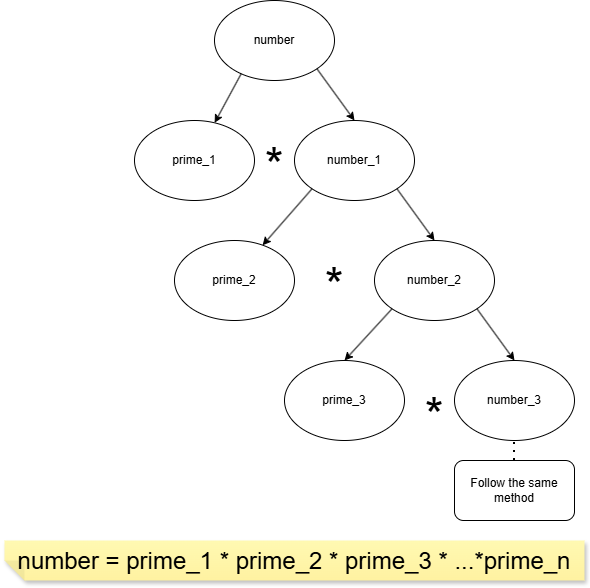

The diagram above was exported from draw.io. Its source (the exported page's mxGraphModel, read from the mxfile embedded in the PNG):
<mxGraphModel dx="1406" dy="860" grid="0" gridSize="10" guides="1" tooltips="1" connect="1" arrows="1" fold="1" page="1" pageScale="1" pageWidth="1654" pageHeight="2336" background="#ffffff" math="0" shadow="0">
  <root>
    <mxCell id="0" />
    <mxCell id="1" parent="0" />
    <mxCell id="I2K0alYBuX9nInc0_7_X-2" parent="1" style="ellipse;whiteSpace=wrap;html=1;" value="number" vertex="1">
      <mxGeometry height="80" width="120" x="560" y="200" as="geometry" />
    </mxCell>
    <mxCell id="I2K0alYBuX9nInc0_7_X-3" parent="1" style="ellipse;whiteSpace=wrap;html=1;" value="prime_1" vertex="1">
      <mxGeometry height="80" width="120" x="480" y="320" as="geometry" />
    </mxCell>
    <mxCell id="I2K0alYBuX9nInc0_7_X-6" edge="1" parent="1" source="I2K0alYBuX9nInc0_7_X-2" style="endArrow=classic;html=1;rounded=0;exitX=0.223;exitY=0.914;exitDx=0;exitDy=0;exitPerimeter=0;" target="I2K0alYBuX9nInc0_7_X-3" value="">
      <mxGeometry height="50" relative="1" width="50" as="geometry">
        <mxPoint x="584" y="257" as="sourcePoint" />
        <mxPoint x="410" y="370" as="targetPoint" />
      </mxGeometry>
    </mxCell>
    <mxCell id="I2K0alYBuX9nInc0_7_X-7" parent="1" style="ellipse;whiteSpace=wrap;html=1;" value="number_1" vertex="1">
      <mxGeometry height="80" width="120" x="640" y="320" as="geometry" />
    </mxCell>
    <mxCell id="I2K0alYBuX9nInc0_7_X-8" edge="1" parent="1" source="I2K0alYBuX9nInc0_7_X-2" style="endArrow=classic;html=1;rounded=0;exitX=1;exitY=1;exitDx=0;exitDy=0;entryX=0.5;entryY=0;entryDx=0;entryDy=0;" target="I2K0alYBuX9nInc0_7_X-7" value="">
      <mxGeometry height="50" relative="1" width="50" as="geometry">
        <mxPoint x="710" y="290" as="sourcePoint" />
        <mxPoint x="760" y="240" as="targetPoint" />
      </mxGeometry>
    </mxCell>
    <mxCell id="I2K0alYBuX9nInc0_7_X-9" parent="1" style="ellipse;whiteSpace=wrap;html=1;" value="number_2" vertex="1">
      <mxGeometry height="80" width="120" x="720" y="440" as="geometry" />
    </mxCell>
    <mxCell id="I2K0alYBuX9nInc0_7_X-10" parent="1" style="ellipse;whiteSpace=wrap;html=1;" value="prime_2" vertex="1">
      <mxGeometry height="80" width="120" x="520" y="440" as="geometry" />
    </mxCell>
    <mxCell id="I2K0alYBuX9nInc0_7_X-11" edge="1" parent="1" source="I2K0alYBuX9nInc0_7_X-7" style="endArrow=classic;html=1;rounded=0;exitX=0;exitY=1;exitDx=0;exitDy=0;entryX=0.734;entryY=0.06;entryDx=0;entryDy=0;entryPerimeter=0;" target="I2K0alYBuX9nInc0_7_X-10" value="">
      <mxGeometry height="50" relative="1" width="50" as="geometry">
        <mxPoint x="660" y="470" as="sourcePoint" />
        <mxPoint x="710" y="420" as="targetPoint" />
      </mxGeometry>
    </mxCell>
    <mxCell id="I2K0alYBuX9nInc0_7_X-12" edge="1" parent="1" source="I2K0alYBuX9nInc0_7_X-7" style="endArrow=classic;html=1;rounded=0;exitX=1;exitY=1;exitDx=0;exitDy=0;entryX=0.5;entryY=0;entryDx=0;entryDy=0;" target="I2K0alYBuX9nInc0_7_X-9" value="">
      <mxGeometry height="50" relative="1" width="50" as="geometry">
        <mxPoint x="770" y="420" as="sourcePoint" />
        <mxPoint x="820" y="370" as="targetPoint" />
      </mxGeometry>
    </mxCell>
    <mxCell id="I2K0alYBuX9nInc0_7_X-13" parent="1" style="ellipse;whiteSpace=wrap;html=1;" value="prime_3" vertex="1">
      <mxGeometry height="80" width="120" x="630" y="560" as="geometry" />
    </mxCell>
    <mxCell id="I2K0alYBuX9nInc0_7_X-14" parent="1" style="ellipse;whiteSpace=wrap;html=1;" value="number_3" vertex="1">
      <mxGeometry height="80" width="120" x="800" y="560" as="geometry" />
    </mxCell>
    <mxCell id="I2K0alYBuX9nInc0_7_X-15" edge="1" parent="1" source="I2K0alYBuX9nInc0_7_X-9" style="endArrow=classic;html=1;rounded=0;exitX=0;exitY=1;exitDx=0;exitDy=0;entryX=0.5;entryY=0;entryDx=0;entryDy=0;" target="I2K0alYBuX9nInc0_7_X-13" value="">
      <mxGeometry height="50" relative="1" width="50" as="geometry">
        <mxPoint x="730" y="503" as="sourcePoint" />
        <mxPoint x="680" y="560" as="targetPoint" />
      </mxGeometry>
    </mxCell>
    <mxCell id="I2K0alYBuX9nInc0_7_X-16" edge="1" parent="1" source="I2K0alYBuX9nInc0_7_X-9" style="endArrow=classic;html=1;rounded=0;exitX=1;exitY=1;exitDx=0;exitDy=0;entryX=0.5;entryY=0;entryDx=0;entryDy=0;" target="I2K0alYBuX9nInc0_7_X-14" value="">
      <mxGeometry height="50" relative="1" width="50" as="geometry">
        <mxPoint x="770" y="510" as="sourcePoint" />
        <mxPoint x="720" y="567" as="targetPoint" />
      </mxGeometry>
    </mxCell>
    <mxCell id="I2K0alYBuX9nInc0_7_X-17" parent="1" style="rounded=1;whiteSpace=wrap;html=1;" value="Follow the same method" vertex="1">
      <mxGeometry height="60" width="120" x="800" y="660" as="geometry" />
    </mxCell>
    <mxCell id="I2K0alYBuX9nInc0_7_X-18" edge="1" parent="1" source="I2K0alYBuX9nInc0_7_X-17" style="endArrow=none;dashed=1;html=1;dashPattern=1 3;strokeWidth=2;rounded=0;exitX=0.5;exitY=0;exitDx=0;exitDy=0;" value="">
      <mxGeometry height="50" relative="1" width="50" as="geometry">
        <mxPoint x="950" y="660" as="sourcePoint" />
        <mxPoint x="860" y="640" as="targetPoint" />
      </mxGeometry>
    </mxCell>
    <mxCell id="I2K0alYBuX9nInc0_7_X-19" parent="1" style="text;html=1;whiteSpace=wrap;strokeColor=none;fillColor=none;align=center;verticalAlign=middle;rounded=0;" value="&lt;font style=&quot;font-size: 48px;&quot;&gt;*&lt;/font&gt;" vertex="1">
      <mxGeometry height="30" width="60" x="590" y="350" as="geometry" />
    </mxCell>
    <mxCell id="I2K0alYBuX9nInc0_7_X-20" parent="1" style="text;html=1;whiteSpace=wrap;strokeColor=none;fillColor=none;align=center;verticalAlign=middle;rounded=0;" value="&lt;font style=&quot;font-size: 48px;&quot;&gt;*&lt;/font&gt;" vertex="1">
      <mxGeometry height="30" width="60" x="650" y="470" as="geometry" />
    </mxCell>
    <mxCell id="I2K0alYBuX9nInc0_7_X-21" parent="1" style="text;html=1;whiteSpace=wrap;strokeColor=none;fillColor=none;align=center;verticalAlign=middle;rounded=0;" value="&lt;font style=&quot;font-size: 48px;&quot;&gt;*&lt;/font&gt;" vertex="1">
      <mxGeometry height="30" width="60" x="750" y="600" as="geometry" />
    </mxCell>
    <mxCell id="I2K0alYBuX9nInc0_7_X-23" parent="1" style="shape=note;whiteSpace=wrap;html=1;backgroundOutline=1;autosizeText=1;fontColor=#000000;darkOpacity=0.05;fillColor=#FFF9B2;strokeColor=none;fillStyle=solid;fontSize=27;direction=west;gradientDirection=north;gradientColor=#FFF2A1;shadow=1;size=20;pointerEvents=1;" value="&lt;font style=&quot;font-size: 24px;&quot;&gt;number = prime_1 * prime_2 * prime_3 * ...*prime_n&lt;/font&gt;" vertex="1">
      <mxGeometry height="40" width="580" x="350" y="740" as="geometry" />
    </mxCell>
  </root>
</mxGraphModel>